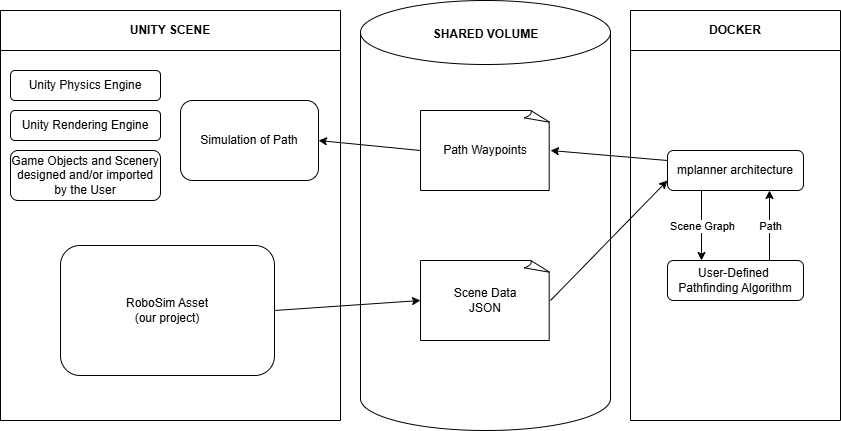

The diagram above was exported from draw.io. Its source (the exported page's mxGraphModel, read from the mxfile embedded in the PNG):
<mxGraphModel dx="2501" dy="738" grid="1" gridSize="10" guides="1" tooltips="1" connect="1" arrows="1" fold="1" page="1" pageScale="1" pageWidth="827" pageHeight="1169" math="0" shadow="0">
  <root>
    <mxCell id="WIyWlLk6GJQsqaUBKTNV-0" />
    <mxCell id="WIyWlLk6GJQsqaUBKTNV-1" parent="WIyWlLk6GJQsqaUBKTNV-0" />
    <mxCell id="MSOuwyHWT3NqeU6Yk3vM-4" value="UNITY SCENE" style="swimlane;whiteSpace=wrap;html=1;startSize=40;" vertex="1" parent="WIyWlLk6GJQsqaUBKTNV-1">
      <mxGeometry x="-450" y="30" width="340" height="410" as="geometry">
        <mxRectangle x="-580" y="20" width="80" height="40" as="alternateBounds" />
      </mxGeometry>
    </mxCell>
    <mxCell id="MSOuwyHWT3NqeU6Yk3vM-15" value="Unity Physics Engine" style="rounded=1;whiteSpace=wrap;html=1;fontSize=12;glass=0;strokeWidth=1;shadow=0;" vertex="1" parent="MSOuwyHWT3NqeU6Yk3vM-4">
      <mxGeometry x="10" y="60" width="150" height="30" as="geometry" />
    </mxCell>
    <mxCell id="MSOuwyHWT3NqeU6Yk3vM-16" value="RoboSim Asset&lt;div&gt;(our project)&lt;/div&gt;" style="rounded=1;whiteSpace=wrap;html=1;fontSize=12;glass=0;strokeWidth=1;shadow=0;" vertex="1" parent="MSOuwyHWT3NqeU6Yk3vM-4">
      <mxGeometry x="60" y="235" width="214" height="130" as="geometry" />
    </mxCell>
    <mxCell id="MSOuwyHWT3NqeU6Yk3vM-17" value="Unity Rendering Engine" style="rounded=1;whiteSpace=wrap;html=1;fontSize=12;glass=0;strokeWidth=1;shadow=0;" vertex="1" parent="MSOuwyHWT3NqeU6Yk3vM-4">
      <mxGeometry x="10" y="100" width="150" height="30" as="geometry" />
    </mxCell>
    <mxCell id="MSOuwyHWT3NqeU6Yk3vM-18" value="Game Objects and Scenery designed and/or imported by the User" style="rounded=1;whiteSpace=wrap;html=1;fontSize=12;glass=0;strokeWidth=1;shadow=0;" vertex="1" parent="MSOuwyHWT3NqeU6Yk3vM-4">
      <mxGeometry x="10" y="140" width="150" height="50" as="geometry" />
    </mxCell>
    <mxCell id="MSOuwyHWT3NqeU6Yk3vM-26" value="Simulation of Path" style="rounded=1;whiteSpace=wrap;html=1;fontSize=12;glass=0;strokeWidth=1;shadow=0;" vertex="1" parent="MSOuwyHWT3NqeU6Yk3vM-4">
      <mxGeometry x="180" y="90" width="138" height="80" as="geometry" />
    </mxCell>
    <mxCell id="MSOuwyHWT3NqeU6Yk3vM-5" value="DOCKER" style="swimlane;whiteSpace=wrap;html=1;startSize=40;" vertex="1" parent="WIyWlLk6GJQsqaUBKTNV-1">
      <mxGeometry x="180" y="30" width="210" height="410" as="geometry" />
    </mxCell>
    <mxCell id="WIyWlLk6GJQsqaUBKTNV-12" value="mplanner architecture" style="rounded=1;whiteSpace=wrap;html=1;fontSize=12;glass=0;strokeWidth=1;shadow=0;" parent="MSOuwyHWT3NqeU6Yk3vM-5" vertex="1">
      <mxGeometry x="37" y="140" width="136" height="40" as="geometry" />
    </mxCell>
    <mxCell id="MSOuwyHWT3NqeU6Yk3vM-19" value="User-Defined&amp;nbsp; Pathfinding Algorithm" style="rounded=1;whiteSpace=wrap;html=1;fontSize=12;glass=0;strokeWidth=1;shadow=0;" vertex="1" parent="MSOuwyHWT3NqeU6Yk3vM-5">
      <mxGeometry x="37" y="250" width="136" height="40" as="geometry" />
    </mxCell>
    <mxCell id="MSOuwyHWT3NqeU6Yk3vM-20" value="" style="endArrow=classic;html=1;rounded=0;exitX=0.25;exitY=1;exitDx=0;exitDy=0;entryX=0.25;entryY=0;entryDx=0;entryDy=0;" edge="1" parent="MSOuwyHWT3NqeU6Yk3vM-5" source="WIyWlLk6GJQsqaUBKTNV-12" target="MSOuwyHWT3NqeU6Yk3vM-19">
      <mxGeometry relative="1" as="geometry">
        <mxPoint x="-94" y="210" as="sourcePoint" />
        <mxPoint x="6" y="210" as="targetPoint" />
      </mxGeometry>
    </mxCell>
    <mxCell id="MSOuwyHWT3NqeU6Yk3vM-21" value="Scene Graph" style="edgeLabel;resizable=0;html=1;;align=center;verticalAlign=middle;" connectable="0" vertex="1" parent="MSOuwyHWT3NqeU6Yk3vM-20">
      <mxGeometry relative="1" as="geometry" />
    </mxCell>
    <mxCell id="MSOuwyHWT3NqeU6Yk3vM-24" value="" style="endArrow=classic;html=1;rounded=0;exitX=0.75;exitY=0;exitDx=0;exitDy=0;entryX=0.75;entryY=1;entryDx=0;entryDy=0;" edge="1" parent="MSOuwyHWT3NqeU6Yk3vM-5" source="MSOuwyHWT3NqeU6Yk3vM-19" target="WIyWlLk6GJQsqaUBKTNV-12">
      <mxGeometry relative="1" as="geometry">
        <mxPoint x="78" y="190" as="sourcePoint" />
        <mxPoint x="78" y="260" as="targetPoint" />
      </mxGeometry>
    </mxCell>
    <mxCell id="MSOuwyHWT3NqeU6Yk3vM-25" value="Path" style="edgeLabel;resizable=0;html=1;;align=center;verticalAlign=middle;" connectable="0" vertex="1" parent="MSOuwyHWT3NqeU6Yk3vM-24">
      <mxGeometry relative="1" as="geometry" />
    </mxCell>
    <mxCell id="MSOuwyHWT3NqeU6Yk3vM-9" value="" style="shape=cylinder3;whiteSpace=wrap;html=1;boundedLbl=1;backgroundOutline=1;size=32;" vertex="1" parent="WIyWlLk6GJQsqaUBKTNV-1">
      <mxGeometry x="-90" y="20" width="250" height="430" as="geometry" />
    </mxCell>
    <mxCell id="MSOuwyHWT3NqeU6Yk3vM-10" value="&lt;font style=&quot;font-size: 12px;&quot;&gt;SHARED VOLUME&lt;/font&gt;" style="text;strokeColor=none;fillColor=none;html=1;fontSize=24;fontStyle=1;verticalAlign=middle;align=center;" vertex="1" parent="WIyWlLk6GJQsqaUBKTNV-1">
      <mxGeometry x="-17.5" y="40" width="105" height="20" as="geometry" />
    </mxCell>
    <mxCell id="MSOuwyHWT3NqeU6Yk3vM-7" value="Scene Data&lt;div&gt;JSON&lt;/div&gt;" style="whiteSpace=wrap;html=1;shape=mxgraph.basic.document" vertex="1" parent="WIyWlLk6GJQsqaUBKTNV-1">
      <mxGeometry x="-30" y="280" width="130" height="80" as="geometry" />
    </mxCell>
    <mxCell id="MSOuwyHWT3NqeU6Yk3vM-11" value="Path Waypoints" style="whiteSpace=wrap;html=1;shape=mxgraph.basic.document" vertex="1" parent="WIyWlLk6GJQsqaUBKTNV-1">
      <mxGeometry x="-30" y="130" width="130" height="80" as="geometry" />
    </mxCell>
    <mxCell id="MSOuwyHWT3NqeU6Yk3vM-31" value="" style="endArrow=classic;html=1;rounded=0;exitX=1;exitY=0.5;exitDx=0;exitDy=0;entryX=0;entryY=0.5;entryDx=0;entryDy=0;entryPerimeter=0;" edge="1" parent="WIyWlLk6GJQsqaUBKTNV-1" source="MSOuwyHWT3NqeU6Yk3vM-16" target="MSOuwyHWT3NqeU6Yk3vM-7">
      <mxGeometry width="50" height="50" relative="1" as="geometry">
        <mxPoint x="160" y="310" as="sourcePoint" />
        <mxPoint x="210" y="260" as="targetPoint" />
      </mxGeometry>
    </mxCell>
    <mxCell id="MSOuwyHWT3NqeU6Yk3vM-32" value="" style="endArrow=classic;html=1;rounded=0;exitX=1;exitY=0.5;exitDx=0;exitDy=0;entryX=0;entryY=0.75;entryDx=0;entryDy=0;exitPerimeter=0;" edge="1" parent="WIyWlLk6GJQsqaUBKTNV-1" source="MSOuwyHWT3NqeU6Yk3vM-7" target="WIyWlLk6GJQsqaUBKTNV-12">
      <mxGeometry width="50" height="50" relative="1" as="geometry">
        <mxPoint x="70" y="355" as="sourcePoint" />
        <mxPoint x="288" y="350" as="targetPoint" />
      </mxGeometry>
    </mxCell>
    <mxCell id="MSOuwyHWT3NqeU6Yk3vM-33" value="" style="endArrow=classic;html=1;rounded=0;exitX=0;exitY=0.25;exitDx=0;exitDy=0;entryX=1;entryY=0.5;entryDx=0;entryDy=0;entryPerimeter=0;" edge="1" parent="WIyWlLk6GJQsqaUBKTNV-1" source="WIyWlLk6GJQsqaUBKTNV-12" target="MSOuwyHWT3NqeU6Yk3vM-11">
      <mxGeometry width="50" height="50" relative="1" as="geometry">
        <mxPoint x="90" y="330" as="sourcePoint" />
        <mxPoint x="250" y="200" as="targetPoint" />
      </mxGeometry>
    </mxCell>
    <mxCell id="MSOuwyHWT3NqeU6Yk3vM-34" value="" style="endArrow=classic;html=1;rounded=0;exitX=0;exitY=0.5;exitDx=0;exitDy=0;entryX=1;entryY=0.5;entryDx=0;entryDy=0;exitPerimeter=0;" edge="1" parent="WIyWlLk6GJQsqaUBKTNV-1" source="MSOuwyHWT3NqeU6Yk3vM-11" target="MSOuwyHWT3NqeU6Yk3vM-26">
      <mxGeometry width="50" height="50" relative="1" as="geometry">
        <mxPoint x="-30" y="150" as="sourcePoint" />
        <mxPoint x="-190" y="160" as="targetPoint" />
      </mxGeometry>
    </mxCell>
  </root>
</mxGraphModel>